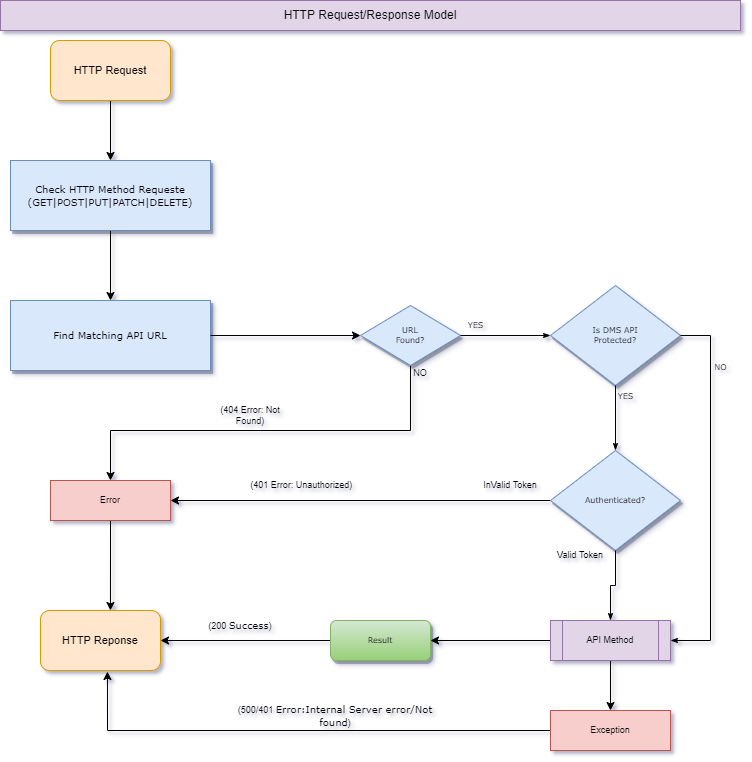

The diagram above was exported from draw.io. Its source (the exported page's mxGraphModel, read from the mxfile embedded in the PNG):
<mxGraphModel dx="868" dy="553" grid="1" gridSize="10" guides="1" tooltips="1" connect="1" arrows="1" fold="1" page="1" pageScale="1" pageWidth="1100" pageHeight="850" background="none" math="0" shadow="0">
  <root>
    <mxCell id="0" />
    <mxCell id="1" parent="0" />
    <mxCell id="gvTr3ERzrWTcRD8ARNsC-18" style="edgeStyle=orthogonalEdgeStyle;rounded=0;orthogonalLoop=1;jettySize=auto;html=1;exitX=0.5;exitY=1;exitDx=0;exitDy=0;entryX=0.5;entryY=0;entryDx=0;entryDy=0;fontSize=9;startArrow=none;startFill=0;endArrow=classic;endFill=1;" parent="1" source="60e70716793133e9-9" target="gvTr3ERzrWTcRD8ARNsC-3" edge="1">
      <mxGeometry relative="1" as="geometry" />
    </mxCell>
    <mxCell id="60e70716793133e9-9" value="&lt;font size=&quot;1&quot;&gt;Check HTTP Method Requeste&lt;br&gt;(GET|POST|PUT|PATCH|DELETE)&lt;br&gt;&lt;/font&gt;" style="whiteSpace=wrap;html=1;rounded=0;shadow=1;labelBackgroundColor=none;strokeWidth=1;fontFamily=Verdana;fontSize=8;align=center;fillColor=#dae8fc;strokeColor=#6c8ebf;" parent="1" vertex="1">
      <mxGeometry x="150" y="240" width="200" height="70" as="geometry" />
    </mxCell>
    <mxCell id="gvTr3ERzrWTcRD8ARNsC-17" style="edgeStyle=orthogonalEdgeStyle;rounded=0;orthogonalLoop=1;jettySize=auto;html=1;exitX=0.5;exitY=1;exitDx=0;exitDy=0;fontSize=9;startArrow=none;startFill=0;endArrow=classic;endFill=1;" parent="1" source="gvTr3ERzrWTcRD8ARNsC-2" target="60e70716793133e9-9" edge="1">
      <mxGeometry relative="1" as="geometry" />
    </mxCell>
    <mxCell id="gvTr3ERzrWTcRD8ARNsC-2" value="&lt;font style=&quot;font-size: 11px;&quot;&gt;HTTP Request&lt;/font&gt;" style="rounded=1;whiteSpace=wrap;html=1;fillColor=#ffe6cc;strokeColor=#d79b00;" parent="1" vertex="1">
      <mxGeometry x="190" y="120" width="120" height="60" as="geometry" />
    </mxCell>
    <mxCell id="gvTr3ERzrWTcRD8ARNsC-3" value="&lt;font size=&quot;1&quot;&gt;Find Matching API URL&lt;br&gt;&lt;/font&gt;" style="whiteSpace=wrap;html=1;rounded=0;shadow=1;labelBackgroundColor=none;strokeWidth=1;fontFamily=Verdana;fontSize=8;align=center;fillColor=#dae8fc;strokeColor=#6c8ebf;" parent="1" vertex="1">
      <mxGeometry x="150" y="380" width="200" height="70" as="geometry" />
    </mxCell>
    <mxCell id="gvTr3ERzrWTcRD8ARNsC-5" style="edgeStyle=orthogonalEdgeStyle;rounded=0;orthogonalLoop=1;jettySize=auto;html=1;exitX=0;exitY=0.5;exitDx=0;exitDy=0;entryX=1;entryY=0.5;entryDx=0;entryDy=0;fontSize=9;endArrow=none;endFill=0;startArrow=classic;startFill=1;" parent="1" source="gvTr3ERzrWTcRD8ARNsC-4" target="gvTr3ERzrWTcRD8ARNsC-3" edge="1">
      <mxGeometry relative="1" as="geometry" />
    </mxCell>
    <mxCell id="gvTr3ERzrWTcRD8ARNsC-13" style="edgeStyle=orthogonalEdgeStyle;rounded=0;orthogonalLoop=1;jettySize=auto;html=1;exitX=0.5;exitY=1;exitDx=0;exitDy=0;entryX=0.5;entryY=0;entryDx=0;entryDy=0;fontSize=9;startArrow=none;startFill=0;endArrow=classic;endFill=1;" parent="1" source="gvTr3ERzrWTcRD8ARNsC-4" target="gvTr3ERzrWTcRD8ARNsC-12" edge="1">
      <mxGeometry relative="1" as="geometry">
        <Array as="points">
          <mxPoint x="550" y="510" />
          <mxPoint x="250" y="510" />
        </Array>
      </mxGeometry>
    </mxCell>
    <mxCell id="gvTr3ERzrWTcRD8ARNsC-4" value="URL&lt;br&gt;Found?" style="rhombus;whiteSpace=wrap;html=1;rounded=0;shadow=1;labelBackgroundColor=none;strokeWidth=1;fontFamily=Verdana;fontSize=8;align=center;fillColor=#dae8fc;strokeColor=#6c8ebf;" parent="1" vertex="1">
      <mxGeometry x="500" y="385" width="100" height="60" as="geometry" />
    </mxCell>
    <mxCell id="gvTr3ERzrWTcRD8ARNsC-6" value="Is DMS&amp;nbsp;API&lt;br&gt;Protected?" style="rhombus;whiteSpace=wrap;html=1;rounded=0;shadow=1;labelBackgroundColor=none;strokeWidth=1;fontFamily=Verdana;fontSize=8;align=center;fillColor=#dae8fc;strokeColor=#6c8ebf;" parent="1" vertex="1">
      <mxGeometry x="690" y="365" width="130" height="100" as="geometry" />
    </mxCell>
    <mxCell id="gvTr3ERzrWTcRD8ARNsC-8" value="YES" style="edgeStyle=orthogonalEdgeStyle;rounded=0;html=1;labelBackgroundColor=none;startSize=5;endArrow=classicThin;endFill=1;endSize=5;jettySize=auto;orthogonalLoop=1;strokeWidth=1;fontFamily=Verdana;fontSize=8;entryX=0;entryY=0.5;entryDx=0;entryDy=0;exitX=1;exitY=0.5;exitDx=0;exitDy=0;fillColor=#008a00;strokeColor=#000000;" parent="1" source="gvTr3ERzrWTcRD8ARNsC-4" target="gvTr3ERzrWTcRD8ARNsC-6" edge="1">
      <mxGeometry x="-0.6667" y="10" relative="1" as="geometry">
        <mxPoint as="offset" />
        <mxPoint x="690" y="340" as="sourcePoint" />
        <mxPoint x="640" y="330" as="targetPoint" />
      </mxGeometry>
    </mxCell>
    <mxCell id="gvTr3ERzrWTcRD8ARNsC-15" style="edgeStyle=orthogonalEdgeStyle;rounded=0;orthogonalLoop=1;jettySize=auto;html=1;exitX=0;exitY=0.5;exitDx=0;exitDy=0;entryX=1;entryY=0.5;entryDx=0;entryDy=0;fontSize=9;startArrow=none;startFill=0;endArrow=classic;endFill=1;" parent="1" source="gvTr3ERzrWTcRD8ARNsC-9" target="gvTr3ERzrWTcRD8ARNsC-12" edge="1">
      <mxGeometry relative="1" as="geometry" />
    </mxCell>
    <mxCell id="gvTr3ERzrWTcRD8ARNsC-9" value="Authenticated?" style="rhombus;whiteSpace=wrap;html=1;rounded=0;shadow=1;labelBackgroundColor=none;strokeWidth=1;fontFamily=Verdana;fontSize=8;align=center;fillColor=#dae8fc;strokeColor=#6c8ebf;" parent="1" vertex="1">
      <mxGeometry x="690" y="530" width="130" height="100" as="geometry" />
    </mxCell>
    <mxCell id="gvTr3ERzrWTcRD8ARNsC-10" value="YES" style="edgeStyle=orthogonalEdgeStyle;rounded=0;html=1;labelBackgroundColor=none;startSize=5;endArrow=classicThin;endFill=1;endSize=5;jettySize=auto;orthogonalLoop=1;strokeWidth=1;fontFamily=Verdana;fontSize=8;entryX=0.5;entryY=0;entryDx=0;entryDy=0;exitX=0.5;exitY=1;exitDx=0;exitDy=0;" parent="1" source="gvTr3ERzrWTcRD8ARNsC-6" target="gvTr3ERzrWTcRD8ARNsC-9" edge="1">
      <mxGeometry x="-0.6667" y="10" relative="1" as="geometry">
        <mxPoint as="offset" />
        <mxPoint x="600" y="520" as="sourcePoint" />
        <mxPoint x="700" y="425" as="targetPoint" />
      </mxGeometry>
    </mxCell>
    <mxCell id="gvTr3ERzrWTcRD8ARNsC-11" value="&lt;font style=&quot;font-size: 11px;&quot;&gt;HTTP Reponse&lt;/font&gt;" style="rounded=1;whiteSpace=wrap;html=1;fillColor=#ffe6cc;strokeColor=#d79b00;" parent="1" vertex="1">
      <mxGeometry x="180" y="690" width="120" height="60" as="geometry" />
    </mxCell>
    <mxCell id="gvTr3ERzrWTcRD8ARNsC-24" style="edgeStyle=orthogonalEdgeStyle;rounded=0;orthogonalLoop=1;jettySize=auto;html=1;exitX=0.5;exitY=1;exitDx=0;exitDy=0;entryX=0.583;entryY=0;entryDx=0;entryDy=0;entryPerimeter=0;fontSize=9;startArrow=none;startFill=0;endArrow=classic;endFill=1;" parent="1" source="gvTr3ERzrWTcRD8ARNsC-12" target="gvTr3ERzrWTcRD8ARNsC-11" edge="1">
      <mxGeometry relative="1" as="geometry" />
    </mxCell>
    <mxCell id="gvTr3ERzrWTcRD8ARNsC-12" value="Error" style="rounded=0;whiteSpace=wrap;html=1;fontSize=9;fillColor=#f8cecc;strokeColor=#b85450;" parent="1" vertex="1">
      <mxGeometry x="190" y="560" width="120" height="40" as="geometry" />
    </mxCell>
    <mxCell id="gvTr3ERzrWTcRD8ARNsC-14" value="(404 Error: Not Found)" style="text;html=1;strokeColor=none;fillColor=none;align=center;verticalAlign=middle;whiteSpace=wrap;rounded=0;fontSize=9;" parent="1" vertex="1">
      <mxGeometry x="350" y="480" width="80" height="30" as="geometry" />
    </mxCell>
    <mxCell id="gvTr3ERzrWTcRD8ARNsC-16" value="&amp;nbsp;(401 Error: Unauthorized)" style="text;html=1;strokeColor=none;fillColor=none;align=center;verticalAlign=middle;whiteSpace=wrap;rounded=0;fontSize=9;" parent="1" vertex="1">
      <mxGeometry x="370" y="550" width="140" height="30" as="geometry" />
    </mxCell>
    <mxCell id="gvTr3ERzrWTcRD8ARNsC-23" style="edgeStyle=orthogonalEdgeStyle;rounded=0;orthogonalLoop=1;jettySize=auto;html=1;exitX=0;exitY=0.5;exitDx=0;exitDy=0;entryX=1;entryY=0.5;entryDx=0;entryDy=0;fontSize=9;startArrow=none;startFill=0;endArrow=classic;endFill=1;" parent="1" source="gvTr3ERzrWTcRD8ARNsC-19" target="gvTr3ERzrWTcRD8ARNsC-22" edge="1">
      <mxGeometry relative="1" as="geometry" />
    </mxCell>
    <mxCell id="gvTr3ERzrWTcRD8ARNsC-27" style="edgeStyle=orthogonalEdgeStyle;rounded=0;orthogonalLoop=1;jettySize=auto;html=1;exitX=0.5;exitY=1;exitDx=0;exitDy=0;entryX=0.5;entryY=0;entryDx=0;entryDy=0;fontSize=9;startArrow=none;startFill=0;endArrow=classic;endFill=1;" parent="1" source="gvTr3ERzrWTcRD8ARNsC-19" target="gvTr3ERzrWTcRD8ARNsC-26" edge="1">
      <mxGeometry relative="1" as="geometry" />
    </mxCell>
    <mxCell id="gvTr3ERzrWTcRD8ARNsC-19" value="API Method" style="shape=process;whiteSpace=wrap;html=1;backgroundOutline=1;fontSize=9;fillColor=#e1d5e7;strokeColor=#9673a6;" parent="1" vertex="1">
      <mxGeometry x="690" y="700" width="120" height="40" as="geometry" />
    </mxCell>
    <mxCell id="gvTr3ERzrWTcRD8ARNsC-21" value="NO" style="edgeStyle=orthogonalEdgeStyle;rounded=0;html=1;labelBackgroundColor=none;startSize=5;endArrow=classicThin;endFill=1;endSize=5;jettySize=auto;orthogonalLoop=1;strokeWidth=1;fontFamily=Verdana;fontSize=8;exitX=1;exitY=0.5;exitDx=0;exitDy=0;entryX=1;entryY=0.5;entryDx=0;entryDy=0;" parent="1" source="gvTr3ERzrWTcRD8ARNsC-6" target="gvTr3ERzrWTcRD8ARNsC-19" edge="1">
      <mxGeometry x="-0.6667" y="10" relative="1" as="geometry">
        <mxPoint as="offset" />
        <mxPoint x="490" y="150" as="sourcePoint" />
        <mxPoint x="930" y="590" as="targetPoint" />
        <Array as="points">
          <mxPoint x="850" y="415" />
          <mxPoint x="850" y="720" />
        </Array>
      </mxGeometry>
    </mxCell>
    <mxCell id="gvTr3ERzrWTcRD8ARNsC-25" style="edgeStyle=orthogonalEdgeStyle;rounded=0;orthogonalLoop=1;jettySize=auto;html=1;exitX=0;exitY=0.5;exitDx=0;exitDy=0;entryX=1;entryY=0.5;entryDx=0;entryDy=0;fontSize=9;startArrow=none;startFill=0;endArrow=classic;endFill=1;" parent="1" source="gvTr3ERzrWTcRD8ARNsC-22" target="gvTr3ERzrWTcRD8ARNsC-11" edge="1">
      <mxGeometry relative="1" as="geometry" />
    </mxCell>
    <mxCell id="gvTr3ERzrWTcRD8ARNsC-22" value="Result" style="rounded=1;whiteSpace=wrap;html=1;shadow=1;labelBackgroundColor=none;strokeWidth=1;fontFamily=Verdana;fontSize=8;align=center;fillColor=#d5e8d4;gradientColor=#97d077;strokeColor=#82b366;" parent="1" vertex="1">
      <mxGeometry x="470" y="700" width="100" height="40" as="geometry" />
    </mxCell>
    <mxCell id="gvTr3ERzrWTcRD8ARNsC-28" style="edgeStyle=orthogonalEdgeStyle;rounded=0;orthogonalLoop=1;jettySize=auto;html=1;exitX=0;exitY=0.5;exitDx=0;exitDy=0;entryX=0.558;entryY=1.017;entryDx=0;entryDy=0;entryPerimeter=0;fontSize=9;startArrow=none;startFill=0;endArrow=classic;endFill=1;" parent="1" source="gvTr3ERzrWTcRD8ARNsC-26" target="gvTr3ERzrWTcRD8ARNsC-11" edge="1">
      <mxGeometry relative="1" as="geometry" />
    </mxCell>
    <mxCell id="gvTr3ERzrWTcRD8ARNsC-26" value="Exception" style="rounded=0;whiteSpace=wrap;html=1;fontSize=9;fillColor=#f8cecc;strokeColor=#b85450;" parent="1" vertex="1">
      <mxGeometry x="690" y="790" width="120" height="40" as="geometry" />
    </mxCell>
    <mxCell id="gvTr3ERzrWTcRD8ARNsC-29" value="(200&amp;nbsp;&lt;span style=&quot;font-family: Verdana; font-size: x-small;&quot;&gt;Success&lt;/span&gt;)" style="text;html=1;strokeColor=none;fillColor=none;align=center;verticalAlign=middle;whiteSpace=wrap;rounded=0;fontSize=9;" parent="1" vertex="1">
      <mxGeometry x="325" y="690" width="110" height="30" as="geometry" />
    </mxCell>
    <mxCell id="gvTr3ERzrWTcRD8ARNsC-30" value="(500/401&amp;nbsp;&lt;font size=&quot;1&quot; face=&quot;Verdana&quot;&gt;Error:Internal Server error/Not found&lt;/font&gt;)" style="text;html=1;strokeColor=none;fillColor=none;align=center;verticalAlign=middle;whiteSpace=wrap;rounded=0;fontSize=9;" parent="1" vertex="1">
      <mxGeometry x="370" y="770" width="210" height="50" as="geometry" />
    </mxCell>
    <mxCell id="gvTr3ERzrWTcRD8ARNsC-31" value="" style="edgeStyle=orthogonalEdgeStyle;rounded=0;html=1;labelBackgroundColor=none;startSize=5;endArrow=classicThin;endFill=1;endSize=5;jettySize=auto;orthogonalLoop=1;strokeWidth=1;fontFamily=Verdana;fontSize=8;entryX=0.5;entryY=0;entryDx=0;entryDy=0;exitX=0.5;exitY=1;exitDx=0;exitDy=0;" parent="1" source="gvTr3ERzrWTcRD8ARNsC-9" target="gvTr3ERzrWTcRD8ARNsC-19" edge="1">
      <mxGeometry x="-0.6667" y="10" relative="1" as="geometry">
        <mxPoint as="offset" />
        <mxPoint x="765" y="475" as="sourcePoint" />
        <mxPoint x="765" y="540" as="targetPoint" />
      </mxGeometry>
    </mxCell>
    <mxCell id="-gP7H9SXoEgniRNE1IJH-1" value="InValid Token" style="text;html=1;strokeColor=none;fillColor=none;align=center;verticalAlign=middle;whiteSpace=wrap;rounded=0;fontSize=9;" vertex="1" parent="1">
      <mxGeometry x="610" y="550" width="80" height="30" as="geometry" />
    </mxCell>
    <mxCell id="-gP7H9SXoEgniRNE1IJH-2" value="Valid Token" style="text;html=1;strokeColor=none;fillColor=none;align=center;verticalAlign=middle;whiteSpace=wrap;rounded=0;fontSize=9;" vertex="1" parent="1">
      <mxGeometry x="680" y="620" width="80" height="30" as="geometry" />
    </mxCell>
    <mxCell id="-gP7H9SXoEgniRNE1IJH-3" value="NO" style="text;html=1;strokeColor=none;fillColor=none;align=center;verticalAlign=middle;whiteSpace=wrap;rounded=0;fontSize=9;" vertex="1" parent="1">
      <mxGeometry x="550" y="445" width="20" height="15" as="geometry" />
    </mxCell>
    <mxCell id="-gP7H9SXoEgniRNE1IJH-4" value="HTTP Request/Response Model" style="text;html=1;strokeColor=#9673a6;fillColor=#e1d5e7;align=center;verticalAlign=middle;whiteSpace=wrap;rounded=0;" vertex="1" parent="1">
      <mxGeometry x="140" y="80" width="740" height="30" as="geometry" />
    </mxCell>
  </root>
</mxGraphModel>